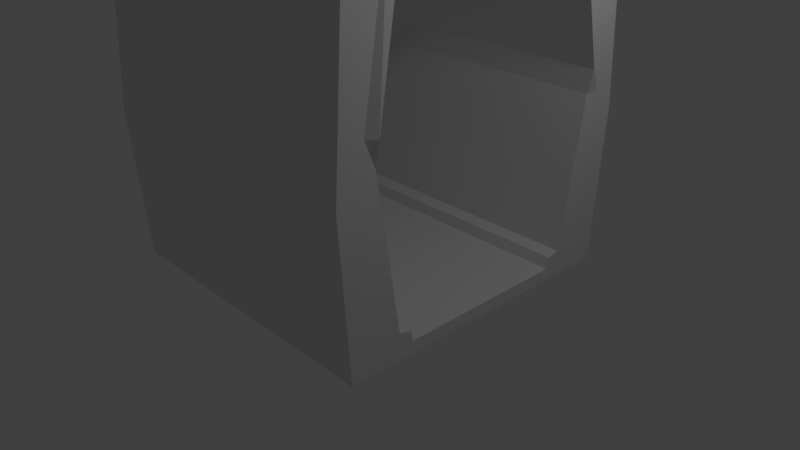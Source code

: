# Source: hallway_SOLID.blend  (saved by Blender 2.79.0; exported with 4.5.12 LTS)
import bpy
from mathutils import Matrix  # noqa: F401  (used for matrix-valued properties, if any)

bpy.ops.wm.read_factory_settings(use_empty=True)
scene = bpy.context.scene
scene.name = 'Scene'

# ---- collections
col_collection_1 = bpy.data.collections.new('Collection 1'); scene.collection.children.link(col_collection_1)

# ---- world
world_world = bpy.data.worlds.new('World'); scene.world = world_world
world_world.color = (0.05088, 0.05088, 0.05088)
world_world.use_sun_shadow = False
world_world.sun_shadow_jitter_overblur = 0.0
world_world.cycles.sampling_method = 'MANUAL'

# ---- cameras
cam_camera = bpy.data.cameras.new('Camera')
cam_camera.clip_end = 100.0
cam_camera.lens = 35.0
cam_camera.sensor_width = 32.0
cam_camera.sensor_height = 18.0
cam_camera.ortho_scale = 7.314
cam_camera.dof.focus_distance = 0.0
cam_camera.dof.aperture_fstop = 128.0

# ---- lights
light_lamp = bpy.data.lights.new('Lamp', 'POINT')
light_lamp.transmission_factor = 0.0
light_lamp.cutoff_distance = 30.0
light_lamp.energy = 100.0
light_lamp.shadow_buffer_clip_start = 1.001
light_lamp.shadow_soft_size = 0.1
light_lamp.shadow_maximum_resolution = 0.006
light_lamp.use_absolute_resolution = True

# ---- meshes
me_cube_000 = bpy.data.meshes.new('Cube.000')
me_cube_000.from_pydata([(-1.969, 1.259, -0.01265), (-1.969, -1.259, -0.01265), (1.969, -1.259, -0.01265), (1.969, 1.259, -0.01265), (-1.969, 1.118, 0.1492), (-1.969, -1.118, 0.1492), (1.969, -1.118, 0.1492), (1.969, 1.118, 0.1492)], [], [(7, 6, 2, 3), (5, 4, 0, 1), (4, 5, 6, 7), (0, 3, 2, 1), (3, 0, 4, 7), (2, 6, 5, 1)])
me_cube_000.use_remesh_preserve_volume = False
me_cube_000.use_remesh_preserve_attributes = False
me_cube_000.use_mirror_vertex_groups = False
me_cube_000.update()
me_cube_004 = bpy.data.meshes.new('Cube.004')
me_cube_004.from_pydata([(-1.969, 1.158, 0.2882), (-1.969, -1.158, 0.2882), (1.969, -1.158, 0.2882), (1.969, 1.158, 0.2882), (-1.969, 1.445, -0.01265), (-1.969, -1.445, -0.01265), (1.969, -1.445, -0.01265), (1.969, 1.445, -0.01265), (-1.969, 1.259, -0.01265), (-1.969, -1.259, -0.01265), (1.969, -1.259, -0.01265), (1.969, 1.259, -0.01265), (-1.969, 1.118, 0.1492), (-1.969, -1.118, 0.1492), (1.969, -1.118, 0.1492), (1.969, 1.118, 0.1492), (1.969, -1.475, 0.1796), (-1.969, -1.475, 0.1796), (1.969, -1.312, 0.3276), (-1.969, -1.312, 0.3276), (1.969, 1.475, 0.1796), (-1.969, 1.475, 0.1796), (1.969, 1.312, 0.3276), (-1.969, 1.312, 0.3276)], [], [(13, 1, 2, 14), (12, 0, 4, 8), (14, 2, 6, 10), (22, 3, 7, 20), (19, 1, 5, 17), (3, 15, 11, 7), (1, 13, 9, 5), (0, 12, 15, 3), (2, 18, 16, 6), (2, 1, 19, 18), (0, 23, 21, 4), (3, 22, 23, 0), (16, 18, 19, 17), (9, 10, 6, 16, 17, 5), (10, 9, 13, 14), (21, 23, 22, 20), (11, 8, 4, 21, 20, 7), (11, 15, 12, 8)])
me_cube_004.use_remesh_preserve_volume = False
me_cube_004.use_remesh_preserve_attributes = False
me_cube_004.use_mirror_vertex_groups = False
me_cube_004.update()
me_cube_003 = bpy.data.meshes.new('Cube.003')
me_cube_003.from_pydata([(-1.969, -1.969, 3.925), (-1.969, 1.969, 3.925), (1.969, -1.969, 3.925), (1.969, 1.969, 3.925), (-1.969, -1.283, 4.334), (-1.969, 1.283, 4.334), (1.969, 1.283, 4.334), (1.969, -1.283, 4.334), (-1.969, -1.445, 4.496), (-1.969, 1.445, 4.496), (1.969, 1.445, 4.496), (1.969, -1.445, 4.496), (-1.969, 2.078, 2.238), (1.969, 2.078, 2.238), (1.969, 1.749, 2.564), (-1.969, 1.749, 2.564), (2.029, 1.618, 2.541), (-2.029, 1.618, 2.541), (-1.969, -2.078, 2.238), (1.969, -2.078, 2.238), (1.969, -1.749, 2.564), (-1.969, -1.749, 2.564), (2.029, -1.618, 2.541), (-2.029, -1.618, 2.541)], [], [(15, 9, 1, 12), (12, 1, 3, 13), (20, 11, 2, 19), (19, 2, 0, 18), (11, 8, 0, 2), (3, 1, 9, 10), (10, 9, 8, 11), (13, 3, 10, 14), (18, 0, 8, 21), (5, 4, 8, 9), (7, 6, 10, 11), (22, 7, 11, 20), (17, 5, 9, 15), (22, 23, 4, 7), (4, 5, 6, 7), (16, 6, 5, 17), (6, 16, 14, 10), (4, 23, 21, 8), (21, 23, 22, 20, 19, 18), (14, 16, 17, 15, 12, 13)])
me_cube_003.use_remesh_preserve_volume = False
me_cube_003.use_remesh_preserve_attributes = False
me_cube_003.use_mirror_vertex_groups = False
me_cube_003.update()
me_cube_002 = bpy.data.meshes.new('Cube.002')
me_cube_002.from_pydata([(-1.969, 2.096, 1.956), (1.969, 2.096, 1.956), (1.969, 1.799, 2.242), (-1.969, 1.799, 2.242), (1.969, 1.617, 2.242), (-1.969, 1.617, 2.242), (-1.969, -2.096, 1.956), (1.969, -2.096, 1.956), (1.969, -1.799, 2.242), (-1.969, -1.799, 2.242), (1.969, -1.617, 2.242), (-1.969, -1.617, 2.242), (-1.969, 2.078, 2.238), (1.969, 2.078, 2.238), (1.969, 1.749, 2.564), (-1.969, 1.749, 2.564), (2.029, 1.618, 2.541), (-2.029, 1.618, 2.541), (-1.969, -2.078, 2.238), (1.969, -2.078, 2.238), (1.969, -1.749, 2.564), (-1.969, -1.749, 2.564), (2.029, -1.618, 2.541), (-2.029, -1.618, 2.541)], [], [(16, 4, 2, 14), (23, 11, 9, 21), (4, 16, 17, 5), (5, 17, 15, 3), (1, 13, 14, 2), (0, 12, 13, 1), (3, 15, 12, 0), (10, 11, 23, 22), (10, 22, 20, 8), (6, 18, 21, 9), (7, 19, 18, 6), (8, 20, 19, 7), (14, 13, 12, 15, 17, 16), (4, 5, 3, 0, 1, 2), (11, 10, 8, 7, 6, 9), (21, 18, 19, 20, 22, 23)])
me_cube_002.use_remesh_preserve_volume = False
me_cube_002.use_remesh_preserve_attributes = False
me_cube_002.use_mirror_vertex_groups = False
me_cube_002.update()
me_cube_001 = bpy.data.meshes.new('Cube.001')
me_cube_001.from_pydata([(-1.969, -1.969, -0.01265), (-1.969, 1.969, -0.01265), (1.969, -1.969, -0.01265), (1.969, 1.969, -0.01265), (-1.969, 1.445, -0.01265), (-1.969, -1.445, -0.01265), (1.969, -1.445, -0.01265), (1.969, 1.445, -0.01265), (-1.969, 2.096, 1.956), (1.969, 2.096, 1.956), (1.969, 1.799, 2.242), (-1.969, 1.799, 2.242), (1.969, 1.617, 2.242), (-1.969, 1.617, 2.242), (-1.969, -2.096, 1.956), (1.969, -2.096, 1.956), (1.969, -1.799, 2.242), (-1.969, -1.799, 2.242), (1.969, -1.617, 2.242), (-1.969, -1.617, 2.242), (1.969, -1.98, 0.1552), (1.969, -1.475, 0.1796), (-1.969, -1.475, 0.1796), (1.969, -1.312, 0.3276), (-1.969, -1.312, 0.3276), (-1.969, -1.98, 0.1552), (-1.969, 1.98, 0.1552), (1.969, 1.98, 0.1552), (1.969, 1.475, 0.1796), (-1.969, 1.475, 0.1796), (1.969, 1.312, 0.3276), (-1.969, 1.312, 0.3276)], [], [(5, 6, 2, 0), (1, 3, 7, 4), (30, 12, 13, 31), (31, 13, 11, 29), (27, 9, 10, 28), (26, 8, 9, 27), (29, 11, 8, 26), (23, 24, 19, 18), (23, 18, 16, 21), (25, 14, 17, 22), (20, 15, 14, 25), (21, 16, 15, 20), (6, 21, 20, 2), (2, 20, 25, 0), (0, 25, 22, 5), (19, 24, 22, 17), (4, 29, 26, 1), (1, 26, 27, 3), (3, 27, 28, 7), (12, 30, 28, 10), (12, 10, 9, 8, 11, 13), (19, 17, 14, 15, 16, 18), (21, 6, 5, 22, 24, 23), (7, 28, 30, 31, 29, 4)])
me_cube_001.use_remesh_preserve_volume = False
me_cube_001.use_remesh_preserve_attributes = False
me_cube_001.use_mirror_vertex_groups = False
me_cube_001.update()

# ---- objects
ob_cube_004 = bpy.data.objects.new('Cube.004', me_cube_000)
ob_cube_003 = bpy.data.objects.new('Cube.003', me_cube_004)
ob_cube_002 = bpy.data.objects.new('Cube.002', me_cube_003)
ob_cube_001 = bpy.data.objects.new('Cube.001', me_cube_002)
ob_cube = bpy.data.objects.new('Cube', me_cube_001)
ob_lamp = bpy.data.objects.new('Lamp', light_lamp)
ob_camera = bpy.data.objects.new('Camera', cam_camera)

# ---- transforms, parenting, visibility, modifiers, constraints
ob_cube_004.location = (0.0, 0.0, 0.0)
ob_cube_004.lineart.crease_threshold = 0.0
ob_cube_003.location = (0.0, 0.0, 0.0)
ob_cube_003.lineart.crease_threshold = 0.0
ob_cube_002.location = (0.0, 0.0, 0.0)
ob_cube_002.lineart.crease_threshold = 0.0
ob_cube_001.location = (0.0, 0.0, 0.0)
ob_cube_001.lineart.crease_threshold = 0.0
ob_cube.location = (0.0, 0.0, 0.0)
ob_cube.lineart.crease_threshold = 0.0
ob_lamp.location = (4.076, 1.005, 5.904)
ob_lamp.rotation_euler = (0.6503, 0.05522, 1.866)
ob_lamp.lock_rotations_4d = False
ob_lamp.empty_display_type = 'ARROWS'
ob_lamp.color = (0.0, 0.0, 0.0, 0.0)
ob_lamp.lineart.crease_threshold = 0.0
ob_camera.location = (7.481, -6.508, 5.344)
ob_camera.rotation_euler = (1.109, 0.0, 0.8149)
ob_camera.lock_rotations_4d = False
ob_camera.empty_display_type = 'ARROWS'
ob_camera.color = (0.0, 0.0, 0.0, 0.0)
ob_camera.display_type = 'WIRE'
ob_camera.lineart.crease_threshold = 0.0

# ---- collection membership
col_collection_1.objects.link(ob_cube_004)
col_collection_1.objects.link(ob_cube_003)
col_collection_1.objects.link(ob_cube_002)
col_collection_1.objects.link(ob_cube_001)
col_collection_1.objects.link(ob_cube)
col_collection_1.objects.link(ob_lamp)
col_collection_1.objects.link(ob_camera)

# ---- scene / render settings (as saved in the file)
scene.camera = ob_camera
scene.frame_start = 1; scene.frame_end = 250; scene.frame_set(1)
scene.render.engine = 'BLENDER_EEVEE_NEXT'
scene.render.resolution_percentage = 50
scene.render.dither_intensity = 0.0
scene.cycles.use_denoising = False
scene.cycles.samples = 128
scene.cycles.sampling_pattern = 'TABULATED_SOBOL'
scene.cycles.use_adaptive_sampling = False
scene.cycles.use_light_tree = False
scene.cycles.blur_glossy = 0.0
scene.cycles.sample_clamp_indirect = 0.0
scene.view_settings.view_transform = 'Standard'
bpy.context.view_layer.update()
